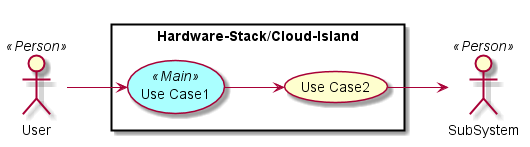

The diagram above was rendered by PlantUML. Its source (embedded in the PNG):
@startuml

left to right direction

skinparam usecase {
  BackgroudnColor #ffffaa
  BackgroundColor<<Main>> #aaffff
}
actor :User: <<Person>>
actor :SubSystem: <<Person>>


rectangle "Hardware-Stack/Cloud-Island" {
UseCase UC1 <<Main>> as "Use Case1"
UseCase UC2  as "Use Case2"


User --> UC1
UC1 --> UC2
UC2 --> SubSystem
}

@enduml